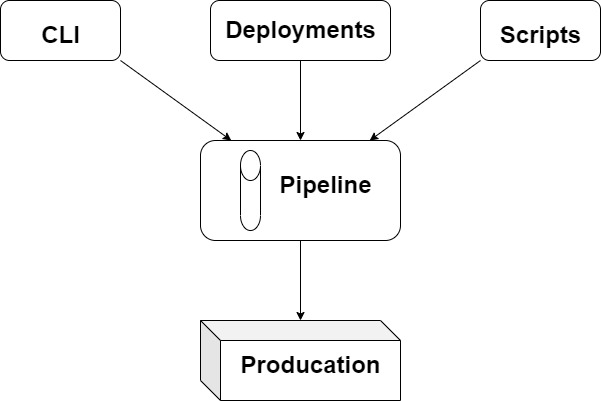

The diagram above was exported from draw.io. Its source (the exported page's mxGraphModel, read from the mxfile embedded in the PNG):
<mxGraphModel dx="1038" dy="507" grid="1" gridSize="10" guides="1" tooltips="1" connect="1" arrows="1" fold="1" page="1" pageScale="1" pageWidth="850" pageHeight="1100" math="0" shadow="0">
  <root>
    <mxCell id="0" />
    <mxCell id="1" parent="0" />
    <mxCell id="0WMEZVIFYo2N1j-BRY9K-1" value="" style="rounded=1;whiteSpace=wrap;html=1;" vertex="1" parent="1">
      <mxGeometry x="120" y="120" width="120" height="60" as="geometry" />
    </mxCell>
    <mxCell id="0WMEZVIFYo2N1j-BRY9K-2" value="" style="rounded=1;whiteSpace=wrap;html=1;" vertex="1" parent="1">
      <mxGeometry x="330" y="120" width="180" height="60" as="geometry" />
    </mxCell>
    <mxCell id="0WMEZVIFYo2N1j-BRY9K-3" value="" style="rounded=1;whiteSpace=wrap;html=1;" vertex="1" parent="1">
      <mxGeometry x="600" y="120" width="120" height="60" as="geometry" />
    </mxCell>
    <mxCell id="0WMEZVIFYo2N1j-BRY9K-9" value="" style="edgeStyle=orthogonalEdgeStyle;rounded=0;orthogonalLoop=1;jettySize=auto;html=1;" edge="1" parent="1" source="0WMEZVIFYo2N1j-BRY9K-4" target="0WMEZVIFYo2N1j-BRY9K-5">
      <mxGeometry relative="1" as="geometry" />
    </mxCell>
    <mxCell id="0WMEZVIFYo2N1j-BRY9K-4" value="" style="rounded=1;whiteSpace=wrap;html=1;" vertex="1" parent="1">
      <mxGeometry x="320" y="260" width="200" height="100" as="geometry" />
    </mxCell>
    <mxCell id="0WMEZVIFYo2N1j-BRY9K-5" value="" style="shape=cube;whiteSpace=wrap;html=1;boundedLbl=1;backgroundOutline=1;darkOpacity=0.05;darkOpacity2=0.1;" vertex="1" parent="1">
      <mxGeometry x="320" y="440" width="200" height="80" as="geometry" />
    </mxCell>
    <mxCell id="0WMEZVIFYo2N1j-BRY9K-6" value="" style="endArrow=classic;html=1;rounded=0;exitX=0;exitY=1;exitDx=0;exitDy=0;" edge="1" parent="1" source="0WMEZVIFYo2N1j-BRY9K-3" target="0WMEZVIFYo2N1j-BRY9K-4">
      <mxGeometry width="50" height="50" relative="1" as="geometry">
        <mxPoint x="530" y="240" as="sourcePoint" />
        <mxPoint x="580" y="190" as="targetPoint" />
      </mxGeometry>
    </mxCell>
    <mxCell id="0WMEZVIFYo2N1j-BRY9K-7" value="" style="endArrow=classic;html=1;rounded=0;exitX=1;exitY=1;exitDx=0;exitDy=0;" edge="1" parent="1" source="0WMEZVIFYo2N1j-BRY9K-1" target="0WMEZVIFYo2N1j-BRY9K-4">
      <mxGeometry width="50" height="50" relative="1" as="geometry">
        <mxPoint x="400" y="390" as="sourcePoint" />
        <mxPoint x="450" y="340" as="targetPoint" />
      </mxGeometry>
    </mxCell>
    <mxCell id="0WMEZVIFYo2N1j-BRY9K-8" value="" style="endArrow=classic;html=1;rounded=0;exitX=0.5;exitY=1;exitDx=0;exitDy=0;" edge="1" parent="1" source="0WMEZVIFYo2N1j-BRY9K-2" target="0WMEZVIFYo2N1j-BRY9K-4">
      <mxGeometry width="50" height="50" relative="1" as="geometry">
        <mxPoint x="400" y="390" as="sourcePoint" />
        <mxPoint x="450" y="340" as="targetPoint" />
      </mxGeometry>
    </mxCell>
    <mxCell id="0WMEZVIFYo2N1j-BRY9K-10" value="&lt;h1&gt;&lt;b&gt;CLI&lt;/b&gt;&lt;/h1&gt;" style="text;html=1;resizable=0;autosize=1;align=center;verticalAlign=middle;points=[];fillColor=none;strokeColor=none;rounded=0;" vertex="1" parent="1">
      <mxGeometry x="155" y="130" width="50" height="50" as="geometry" />
    </mxCell>
    <mxCell id="0WMEZVIFYo2N1j-BRY9K-11" value="&lt;h1&gt;Scripts&lt;/h1&gt;" style="text;html=1;resizable=0;autosize=1;align=center;verticalAlign=middle;points=[];fillColor=none;strokeColor=none;rounded=0;" vertex="1" parent="1">
      <mxGeometry x="610" y="130" width="100" height="50" as="geometry" />
    </mxCell>
    <mxCell id="0WMEZVIFYo2N1j-BRY9K-12" value="&lt;h1&gt;Deployments&lt;/h1&gt;" style="text;html=1;resizable=0;autosize=1;align=center;verticalAlign=middle;points=[];fillColor=none;strokeColor=none;rounded=0;" vertex="1" parent="1">
      <mxGeometry x="335" y="125" width="170" height="50" as="geometry" />
    </mxCell>
    <mxCell id="0WMEZVIFYo2N1j-BRY9K-14" value="" style="shape=cylinder3;whiteSpace=wrap;html=1;boundedLbl=1;backgroundOutline=1;size=15;" vertex="1" parent="1">
      <mxGeometry x="360" y="270" width="20" height="80" as="geometry" />
    </mxCell>
    <mxCell id="0WMEZVIFYo2N1j-BRY9K-15" value="&lt;h1&gt;&lt;b&gt;Pipeline&lt;/b&gt;&lt;/h1&gt;" style="text;html=1;resizable=0;autosize=1;align=center;verticalAlign=middle;points=[];fillColor=none;strokeColor=none;rounded=0;" vertex="1" parent="1">
      <mxGeometry x="390" y="280" width="110" height="50" as="geometry" />
    </mxCell>
    <mxCell id="0WMEZVIFYo2N1j-BRY9K-16" value="&lt;h1&gt;&lt;b&gt;Producation&lt;/b&gt;&lt;/h1&gt;" style="text;html=1;resizable=0;autosize=1;align=center;verticalAlign=middle;points=[];fillColor=none;strokeColor=none;rounded=0;" vertex="1" parent="1">
      <mxGeometry x="350" y="460" width="160" height="50" as="geometry" />
    </mxCell>
  </root>
</mxGraphModel>